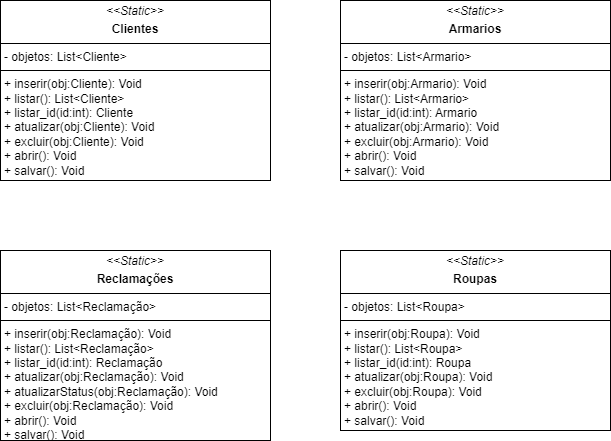

The diagram above was exported from draw.io. Its source (the exported page's mxGraphModel, read from the mxfile embedded in the PNG):
<mxGraphModel dx="838" dy="449" grid="1" gridSize="10" guides="1" tooltips="1" connect="1" arrows="1" fold="1" page="1" pageScale="1" pageWidth="827" pageHeight="1169" math="0" shadow="0">
  <root>
    <mxCell id="0" />
    <mxCell id="1" parent="0" />
    <mxCell id="-7U_jtIS1aVv_AZdvFZ3-1" value="&lt;p style=&quot;margin:0px;margin-top:4px;text-align:center;&quot;&gt;&lt;i&gt;&amp;lt;&amp;lt;Static&amp;gt;&amp;gt;&lt;/i&gt;&lt;/p&gt;&lt;p style=&quot;margin:0px;margin-top:4px;text-align:center;&quot;&gt;&lt;b&gt;Clientes&lt;/b&gt;&lt;/p&gt;&lt;hr size=&quot;1&quot; style=&quot;border-style:solid;&quot;&gt;&lt;p style=&quot;margin:0px;margin-left:4px;&quot;&gt;- objetos: List&amp;lt;Cliente&amp;gt;&lt;/p&gt;&lt;hr size=&quot;1&quot; style=&quot;border-style:solid;&quot;&gt;&lt;p style=&quot;margin:0px;margin-left:4px;&quot;&gt;+ inserir(obj:Cliente): Void&lt;br&gt;&lt;/p&gt;&lt;p style=&quot;margin:0px;margin-left:4px;&quot;&gt;+ listar(): List&amp;lt;Cliente&amp;gt;&lt;/p&gt;&lt;p style=&quot;margin:0px;margin-left:4px;&quot;&gt;+ listar_id(id:int): Cliente&lt;/p&gt;&lt;p style=&quot;margin:0px;margin-left:4px;&quot;&gt;+ atualizar(obj:Cliente): Void&lt;/p&gt;&lt;p style=&quot;margin:0px;margin-left:4px;&quot;&gt;+ excluir(obj:Cliente): Void&lt;/p&gt;&lt;p style=&quot;margin:0px;margin-left:4px;&quot;&gt;+ abrir(): Void&lt;/p&gt;&lt;p style=&quot;margin:0px;margin-left:4px;&quot;&gt;+ salvar(): Void&lt;/p&gt;" style="verticalAlign=top;align=left;overflow=fill;html=1;whiteSpace=wrap;" vertex="1" parent="1">
      <mxGeometry x="40" y="510" width="270" height="180" as="geometry" />
    </mxCell>
    <mxCell id="-7U_jtIS1aVv_AZdvFZ3-2" value="&lt;p style=&quot;margin:0px;margin-top:4px;text-align:center;&quot;&gt;&lt;i&gt;&amp;lt;&amp;lt;Static&amp;gt;&amp;gt;&lt;/i&gt;&lt;/p&gt;&lt;p style=&quot;margin:0px;margin-top:4px;text-align:center;&quot;&gt;&lt;b&gt;Armarios&lt;/b&gt;&lt;/p&gt;&lt;hr size=&quot;1&quot; style=&quot;border-style:solid;&quot;&gt;&lt;p style=&quot;margin:0px;margin-left:4px;&quot;&gt;- objetos: List&amp;lt;Armario&amp;gt;&lt;/p&gt;&lt;hr size=&quot;1&quot; style=&quot;border-style:solid;&quot;&gt;&lt;p style=&quot;margin:0px;margin-left:4px;&quot;&gt;+ inserir(obj:Armario): Void&lt;br&gt;&lt;/p&gt;&lt;p style=&quot;margin:0px;margin-left:4px;&quot;&gt;+ listar(): List&amp;lt;Armario&amp;gt;&lt;/p&gt;&lt;p style=&quot;margin:0px;margin-left:4px;&quot;&gt;+ listar_id(id:int):&amp;nbsp;&lt;span style=&quot;background-color: initial;&quot;&gt;Armario&lt;/span&gt;&lt;/p&gt;&lt;p style=&quot;margin:0px;margin-left:4px;&quot;&gt;+ atualizar(obj:Armario): Void&lt;/p&gt;&lt;p style=&quot;margin:0px;margin-left:4px;&quot;&gt;+ excluir(obj:Armario): Void&lt;/p&gt;&lt;p style=&quot;margin:0px;margin-left:4px;&quot;&gt;+ abrir(): Void&lt;/p&gt;&lt;p style=&quot;margin:0px;margin-left:4px;&quot;&gt;+ salvar(): Void&lt;/p&gt;" style="verticalAlign=top;align=left;overflow=fill;html=1;whiteSpace=wrap;" vertex="1" parent="1">
      <mxGeometry x="380" y="510" width="270" height="180" as="geometry" />
    </mxCell>
    <mxCell id="3kknCvK4oz_-W76LyUTu-1" value="&lt;p style=&quot;margin:0px;margin-top:4px;text-align:center;&quot;&gt;&lt;i&gt;&amp;lt;&amp;lt;Static&amp;gt;&amp;gt;&lt;/i&gt;&lt;/p&gt;&lt;p style=&quot;margin:0px;margin-top:4px;text-align:center;&quot;&gt;&lt;b&gt;Roupas&lt;/b&gt;&lt;/p&gt;&lt;hr size=&quot;1&quot; style=&quot;border-style:solid;&quot;&gt;&lt;p style=&quot;margin:0px;margin-left:4px;&quot;&gt;- objetos: List&amp;lt;Roupa&amp;gt;&lt;/p&gt;&lt;hr size=&quot;1&quot; style=&quot;border-style:solid;&quot;&gt;&lt;p style=&quot;margin:0px;margin-left:4px;&quot;&gt;+ inserir(obj:Roupa): Void&lt;br&gt;&lt;/p&gt;&lt;p style=&quot;margin:0px;margin-left:4px;&quot;&gt;+ listar(): List&amp;lt;Roupa&amp;gt;&lt;/p&gt;&lt;p style=&quot;margin:0px;margin-left:4px;&quot;&gt;+ listar_id(id:int):&amp;nbsp;&lt;span style=&quot;background-color: initial;&quot;&gt;Roupa&lt;/span&gt;&lt;/p&gt;&lt;p style=&quot;margin:0px;margin-left:4px;&quot;&gt;+ atualizar(obj:Roupa): Void&lt;/p&gt;&lt;p style=&quot;margin:0px;margin-left:4px;&quot;&gt;+ excluir(obj:Roupa): Void&lt;/p&gt;&lt;p style=&quot;margin:0px;margin-left:4px;&quot;&gt;+ abrir(): Void&lt;/p&gt;&lt;p style=&quot;margin:0px;margin-left:4px;&quot;&gt;+ salvar(): Void&lt;/p&gt;" style="verticalAlign=top;align=left;overflow=fill;html=1;whiteSpace=wrap;" vertex="1" parent="1">
      <mxGeometry x="380" y="760" width="270" height="180" as="geometry" />
    </mxCell>
    <mxCell id="XmCwKf645D_a3nwVilAS-1" value="&lt;p style=&quot;margin:0px;margin-top:4px;text-align:center;&quot;&gt;&lt;i&gt;&amp;lt;&amp;lt;Static&amp;gt;&amp;gt;&lt;/i&gt;&lt;/p&gt;&lt;p style=&quot;margin:0px;margin-top:4px;text-align:center;&quot;&gt;&lt;b&gt;Reclamações&lt;/b&gt;&lt;/p&gt;&lt;hr size=&quot;1&quot; style=&quot;border-style:solid;&quot;&gt;&lt;p style=&quot;margin:0px;margin-left:4px;&quot;&gt;- objetos: List&amp;lt;Reclamação&amp;gt;&lt;/p&gt;&lt;hr size=&quot;1&quot; style=&quot;border-style:solid;&quot;&gt;&lt;p style=&quot;margin:0px;margin-left:4px;&quot;&gt;+ inserir(obj:Reclamação): Void&lt;br&gt;&lt;/p&gt;&lt;p style=&quot;margin:0px;margin-left:4px;&quot;&gt;+ listar(): List&amp;lt;Reclamação&amp;gt;&lt;/p&gt;&lt;p style=&quot;margin:0px;margin-left:4px;&quot;&gt;+ listar_id(id:int):&amp;nbsp;&lt;span style=&quot;background-color: initial;&quot;&gt;Reclama&lt;/span&gt;çã&lt;span style=&quot;background-color: initial;&quot;&gt;o&lt;/span&gt;&lt;/p&gt;&lt;p style=&quot;margin:0px;margin-left:4px;&quot;&gt;+ atualizar(obj:Reclamação): Void&lt;/p&gt;&lt;p style=&quot;margin:0px;margin-left:4px;&quot;&gt;+ atualizarStatus(obj:Reclamação): Void&lt;/p&gt;&lt;p style=&quot;margin:0px;margin-left:4px;&quot;&gt;+ excluir(obj:Reclamação): Void&lt;/p&gt;&lt;p style=&quot;margin:0px;margin-left:4px;&quot;&gt;+ abrir(): Void&lt;/p&gt;&lt;p style=&quot;margin:0px;margin-left:4px;&quot;&gt;+ salvar(): Void&lt;/p&gt;" style="verticalAlign=top;align=left;overflow=fill;html=1;whiteSpace=wrap;" vertex="1" parent="1">
      <mxGeometry x="40" y="760" width="270" height="190" as="geometry" />
    </mxCell>
  </root>
</mxGraphModel>